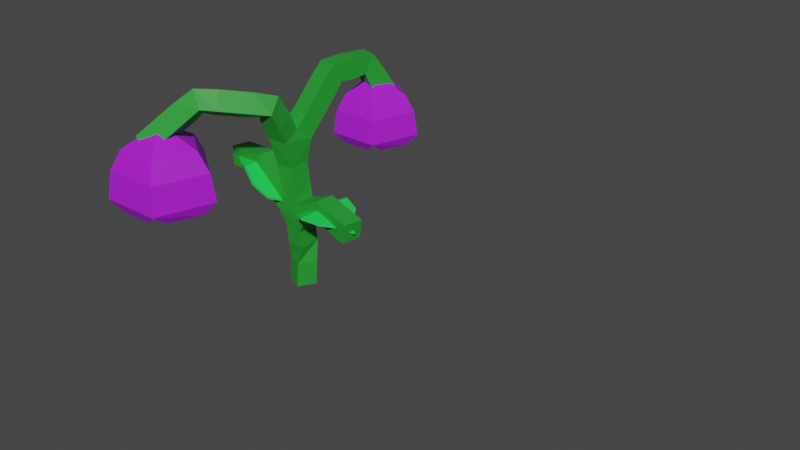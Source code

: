 # Source: glockenblume.blend  (saved by Blender 2.82.7; exported with 4.5.12 LTS)
import bpy
from mathutils import Matrix  # noqa: F401  (used for matrix-valued properties, if any)

bpy.ops.wm.read_factory_settings(use_empty=True)
scene = bpy.context.scene
scene.name = 'Scene'

# ---- collections
col_collection = bpy.data.collections.new('Collection'); scene.collection.children.link(col_collection)

# ---- materials (node trees are filled in below, after node groups)
mat_staengle = bpy.data.materials.new('staengle')
mat_staengle.use_transparent_shadow = False
mat_leaves = bpy.data.materials.new('leaves')
mat_leaves.use_transparent_shadow = False
mat_glocken = bpy.data.materials.new('glocken')
mat_glocken.use_transparent_shadow = False

# ---- material node trees
mat_staengle.use_nodes = True; mat_staengle.node_tree.nodes.clear()
_N = mat_staengle.node_tree.nodes; _L = mat_staengle.node_tree.links
n0 = _N.new('ShaderNodeOutputMaterial'); n0.name = 'Material Output'; n0.location = (300, 300)
n1 = _N.new('ShaderNodeBsdfPrincipled'); n1.name = 'Principled BSDF'; n1.location = (10, 300)
n1.distribution = 'GGX'
n1.subsurface_method = 'BURLEY'
n1.inputs[0].default_value = (0.01967, 0.3343, 0.03125, 1.0)
n1.inputs[3].default_value = 1.45
n1.inputs[27].default_value = (0.0, 0.0, 0.0, 1.0)
n1.inputs[28].default_value = 1.0
_L.new(n1.outputs[0], n0.inputs[0])
n0.is_active_output = True
mat_leaves.use_nodes = True; mat_leaves.node_tree.nodes.clear()
_N = mat_leaves.node_tree.nodes; _L = mat_leaves.node_tree.links
n0 = _N.new('ShaderNodeOutputMaterial'); n0.name = 'Material Output'; n0.location = (300, 300)
n1 = _N.new('ShaderNodeBsdfPrincipled'); n1.name = 'Principled BSDF'; n1.location = (10, 300)
n1.distribution = 'GGX'
n1.subsurface_method = 'BURLEY'
n1.inputs[0].default_value = (0.01601, 0.7743, 0.09124, 1.0)
n1.inputs[3].default_value = 1.45
n1.inputs[27].default_value = (0.0, 0.0, 0.0, 1.0)
n1.inputs[28].default_value = 1.0
_L.new(n1.outputs[0], n0.inputs[0])
n0.is_active_output = True
mat_glocken.use_nodes = True; mat_glocken.node_tree.nodes.clear()
_N = mat_glocken.node_tree.nodes; _L = mat_glocken.node_tree.links
n0 = _N.new('ShaderNodeOutputMaterial'); n0.name = 'Material Output'; n0.location = (300, 300)
n1 = _N.new('ShaderNodeBsdfPrincipled'); n1.name = 'Principled BSDF'; n1.location = (10, 300)
n1.distribution = 'GGX'
n1.subsurface_method = 'BURLEY'
n1.inputs[0].default_value = (0.4482, 0.01357, 0.8, 1.0)
n1.inputs[3].default_value = 1.45
n1.inputs[27].default_value = (0.0, 0.0, 0.0, 1.0)
n1.inputs[28].default_value = 1.0
_L.new(n1.outputs[0], n0.inputs[0])
n0.is_active_output = True

# ---- world
world_world = bpy.data.worlds.new('World'); scene.world = world_world
world_world.use_nodes = True; world_world.node_tree.nodes.clear()
_N = world_world.node_tree.nodes; _L = world_world.node_tree.links
n0 = _N.new('ShaderNodeOutputWorld'); n0.name = 'World Output'; n0.location = (300, 300)
n1 = _N.new('ShaderNodeBackground'); n1.name = 'Background'; n1.location = (10, 300)
n1.inputs[0].default_value = (0.05088, 0.05088, 0.05088, 1.0)
_L.new(n1.outputs[0], n0.inputs[0])
n0.is_active_output = True
world_world.color = (0.05088, 0.05088, 0.05088)
world_world.use_sun_shadow = False
world_world.sun_shadow_jitter_overblur = 0.0

# ---- meshes
me_circle = bpy.data.meshes.new('Circle')
me_circle.from_pydata([(0.004228, -0.02067, 0.02792), (-1.983, -2.898, 3.23), (-1.083, -2.068, 4.256), (-0.1451, -0.8015, 3.975), (-0.2408, -0.107, 2.747), (-0.004173, -0.107, 1.067), (0.02193, 1.121, 4.363), (0.2459, 2.045, 4.39), (0.5119, 2.561, 3.41), (0.9331, -0.201, 1.508), (1.969, -0.4049, 1.313), (-1.24, -0.05664, 2.067), (-2.184, 0.09155, 1.971), (-0.02087, -0.07091, -0.8508)], [(5, 9), (7, 8), (6, 7), (4, 6), (2, 1), (3, 2), (4, 3), (5, 4), (0, 5), (9, 10), (5, 11), (11, 12), (13, 0)], [])
_uv = me_circle.uv_layers.new(name='UVMap')
_uv.uv.foreach_set('vector', [])
me_circle.materials.append(mat_staengle)
me_circle.use_remesh_fix_poles = True
me_circle.use_remesh_preserve_attributes = False
me_circle.use_mirror_vertex_groups = False
me_circle.update()
me_circle_001 = bpy.data.meshes.new('Circle.001')
me_circle_001.from_pydata([], [], [])
_uv = me_circle_001.uv_layers.new(name='UVMap')
_uv.uv.foreach_set('vector', [])
me_circle_001.use_remesh_fix_poles = True
me_circle_001.use_remesh_preserve_attributes = False
me_circle_001.use_mirror_vertex_groups = False
me_circle_001.update()
me_plane = bpy.data.meshes.new('Plane')
me_plane.from_pydata([(-0.5336, -0.636, 1.465), (-0.2004, -0.07788, 1.243), (-0.4828, 0.5714, 1.432), (-0.9274, -0.7676, 1.769), (-0.8635, 0.7544, 1.726), (-1.278, -0.6573, 2.05), (-1.221, 0.6881, 2.012), (-1.687, -0.4206, 2.005), (-1.649, 0.4908, 1.979), (-2.405, 0.09845, 1.951), (-0.509, -0.6375, 1.53), (-0.4582, 0.5698, 1.496), (-0.9089, -0.7752, 1.852), (-0.845, 0.7468, 1.809), (-1.245, -0.6604, 2.137), (-1.189, 0.685, 2.1), (-1.66, -0.4235, 2.084), (-1.622, 0.4879, 2.058)], [], [(0, 2, 1), (0, 3, 4, 2), (3, 5, 6, 4), (5, 7, 8, 6), (7, 9, 8), (10, 1, 11), (10, 11, 13, 12), (12, 13, 15, 14), (14, 15, 17, 16), (16, 17, 9), (6, 8, 17, 15), (4, 6, 15, 13), (9, 7, 16), (1, 2, 11), (7, 5, 14, 16), (0, 1, 10), (5, 3, 12, 14), (8, 9, 17), (3, 0, 10, 12), (2, 4, 13, 11)])
_uv = me_plane.uv_layers.new(name='UVMap')
_uv.uv.foreach_set('vector', [0.0, 0.0, 0.0, 1.0, 1.0, 1.0, 0.0, 0.0, 0.0, 0.0, 0.0, 1.0, 0.0, 1.0, 0.0, 0.0, 0.0, 0.0, 0.0, 1.0, 0.0, 1.0, 0.0, 0.0, 0.0, 0.0, 0.0, 1.0, 0.0, 1.0, 0.0, 0.0, 0.0, 0.0, 0.0, 1.0, 0.0, 0.0, 1.0, 1.0, 0.0, 1.0, 0.0, 0.0, 0.0, 1.0, 0.0, 1.0, 0.0, 0.0, 0.0, 0.0, 0.0, 1.0, 0.0, 1.0, 0.0, 0.0, 0.0, 0.0, 0.0, 1.0, 0.0, 1.0, 0.0, 0.0, 0.0, 0.0, 0.0, 1.0, 0.0, 0.0, 0.0, 1.0, 0.0, 1.0, 0.0, 1.0, 0.0, 1.0, 0.0, 1.0, 0.0, 1.0, 0.0, 1.0, 0.0, 1.0, 0.0, 0.0, 0.0, 0.0, 0.0, 0.0, 1.0, 1.0, 0.0, 1.0, 0.0, 1.0, 0.0, 0.0, 0.0, 0.0, 0.0, 0.0, 0.0, 0.0, 0.0, 0.0, 1.0, 1.0, 0.0, 0.0, 0.0, 0.0, 0.0, 0.0, 0.0, 0.0, 0.0, 0.0, 0.0, 1.0, 0.0, 0.0, 0.0, 1.0, 0.0, 0.0, 0.0, 0.0, 0.0, 0.0, 0.0, 0.0, 0.0, 1.0, 0.0, 1.0, 0.0, 1.0, 0.0, 1.0])
me_plane.materials.append(mat_leaves)
me_plane.use_remesh_fix_poles = True
me_plane.use_remesh_preserve_attributes = False
me_plane.use_mirror_vertex_groups = False
me_plane.update()
me_plane_001 = bpy.data.meshes.new('Plane.001')
me_plane_001.from_pydata([(0.1397, -0.111, 1.159), (0.4613, -0.6816, 1.305), (0.8877, -0.9644, 1.483), (0.5158, 0.2834, 1.305), (0.9584, 0.5391, 1.483), (1.327, -0.8386, 1.417), (1.43, 0.3384, 1.417), (1.669, -0.548, 1.346), (1.747, -0.1027, 1.346), (2.089, -0.4362, 1.295), (0.4587, -0.6818, 1.349), (0.8851, -0.9646, 1.527), (0.5132, 0.2832, 1.349), (0.9558, 0.5389, 1.527), (1.325, -0.8388, 1.461), (1.428, 0.3382, 1.461), (1.667, -0.5481, 1.39), (1.745, -0.1029, 1.39)], [], [(0, 3, 1), (3, 4, 2, 1), (4, 6, 5, 2), (6, 8, 7, 5), (8, 9, 7), (0, 10, 12), (12, 10, 11, 13), (13, 11, 14, 15), (15, 14, 16, 17), (17, 16, 9), (9, 8, 17), (5, 7, 16, 14), (1, 2, 11, 10), (2, 5, 14, 11), (3, 0, 12), (8, 6, 15, 17), (0, 1, 10), (6, 4, 13, 15), (4, 3, 12, 13), (7, 9, 16)])
_uv = me_plane_001.uv_layers.new(name='UVMap')
_uv.uv.foreach_set('vector', [0.0, 0.0, 1.0, 1.0, 1.0, 0.0, 1.0, 1.0, 1.0, 1.0, 1.0, 0.0, 1.0, 0.0, 1.0, 1.0, 1.0, 1.0, 1.0, 0.0, 1.0, 0.0, 1.0, 1.0, 1.0, 1.0, 1.0, 0.0, 1.0, 0.0, 1.0, 1.0, 1.0, 1.0, 1.0, 0.0, 0.0, 0.0, 1.0, 0.0, 1.0, 1.0, 1.0, 1.0, 1.0, 0.0, 1.0, 0.0, 1.0, 1.0, 1.0, 1.0, 1.0, 0.0, 1.0, 0.0, 1.0, 1.0, 1.0, 1.0, 1.0, 0.0, 1.0, 0.0, 1.0, 1.0, 1.0, 1.0, 1.0, 0.0, 1.0, 1.0, 1.0, 1.0, 1.0, 1.0, 1.0, 1.0, 1.0, 0.0, 1.0, 0.0, 1.0, 0.0, 1.0, 0.0, 1.0, 0.0, 1.0, 0.0, 1.0, 0.0, 1.0, 0.0, 1.0, 0.0, 1.0, 0.0, 1.0, 0.0, 1.0, 0.0, 1.0, 1.0, 0.0, 0.0, 1.0, 1.0, 1.0, 1.0, 1.0, 1.0, 1.0, 1.0, 1.0, 1.0, 0.0, 0.0, 1.0, 0.0, 1.0, 0.0, 1.0, 1.0, 1.0, 1.0, 1.0, 1.0, 1.0, 1.0, 1.0, 1.0, 1.0, 1.0, 1.0, 1.0, 1.0, 1.0, 1.0, 0.0, 1.0, 1.0, 1.0, 0.0])
me_plane_001.materials.append(mat_leaves)
me_plane_001.use_remesh_fix_poles = True
me_plane_001.use_remesh_preserve_attributes = False
me_plane_001.use_mirror_vertex_groups = False
me_plane_001.update()
me_cone = bpy.data.meshes.new('Cone')
me_cone.from_pydata([(0.3126, 3.087, 3.591), (0.3126, 2.535, 3.909), (1.041, 2.558, 3.591), (0.5167, 2.387, 3.909), (0.763, 1.701, 3.591), (0.4387, 2.147, 3.909), (-0.1378, 1.701, 3.591), (0.1865, 2.147, 3.909), (-0.4162, 2.558, 3.591), (0.1086, 2.387, 3.909), (0.3126, 3.316, 3.186), (1.259, 2.628, 3.186), (0.8974, 1.516, 3.186), (-0.2722, 1.516, 3.186), (-0.6337, 2.628, 3.186), (0.3126, 3.407, 2.602), (1.346, 2.656, 2.602), (0.9513, 1.442, 2.602), (-0.3261, 1.442, 2.602), (-0.7208, 2.656, 2.602), (0.3126, 2.321, 3.493), (0.3126, 3.097, 2.606), (1.051, 2.561, 2.606), (0.7688, 1.693, 2.606), (-0.1435, 1.693, 2.606), (-0.4254, 2.561, 2.606), (1.177, 2.442, 2.358), (0.9171, 1.772, 2.354), (0.6854, 1.57, 2.358), (-0.06018, 1.57, 2.358), (-0.5001, 2.397, 2.354), (-0.3001, 1.781, 2.354), (-0.4176, 2.716, 2.356), (0.1619, 3.138, 2.356), (0.4448, 3.152, 2.361), (1.062, 2.703, 2.361), (-1.811, -1.734, 3.19), (-1.811, -2.403, 3.575), (-0.9266, -2.376, 3.19), (-1.563, -2.583, 3.575), (-1.264, -3.416, 3.19), (-1.658, -2.874, 3.575), (-2.358, -3.416, 3.19), (-1.964, -2.874, 3.575), (-2.696, -2.376, 3.19), (-2.059, -2.583, 3.575), (-1.811, -1.456, 2.698), (-0.6626, -2.29, 2.698), (-1.101, -3.641, 2.698), (-2.521, -3.641, 2.698), (-2.96, -2.29, 2.698), (-1.811, -1.345, 1.99), (-0.5569, -2.256, 1.99), (-1.036, -3.731, 1.99), (-2.586, -3.731, 1.99), (-3.065, -2.256, 1.99), (-1.811, -2.664, 3.071), (-1.811, -1.722, 1.995), (-0.9153, -2.373, 1.995), (-1.257, -3.426, 1.995), (-2.365, -3.426, 1.995), (-2.707, -2.373, 1.995), (-0.7616, -2.517, 1.693), (-1.078, -3.33, 1.689), (-1.359, -3.574, 1.694), (-2.264, -3.574, 1.694), (-2.797, -2.571, 1.689), (-2.555, -3.318, 1.689), (-2.697, -2.183, 1.691), (-1.994, -1.672, 1.691), (-1.651, -1.655, 1.697), (-0.9012, -2.199, 1.697)], [], [(0, 2, 3, 1), (2, 4, 5, 3), (4, 6, 7, 5), (3, 5, 7, 9, 1), (6, 8, 9, 7), (8, 0, 1, 9), (6, 13, 14, 8), (14, 19, 15, 10), (2, 11, 12, 4), (8, 14, 10, 0), (0, 10, 11, 2), (4, 12, 13, 6), (12, 17, 18, 13), (10, 15, 16, 11), (13, 18, 19, 14), (11, 16, 17, 12), (20, 21, 25), (20, 24, 23), (20, 22, 21), (20, 25, 24), (20, 23, 22), (24, 25, 30, 31), (22, 23, 27, 26), (21, 15, 33), (24, 18, 29), (15, 21, 34), (16, 22, 26), (17, 16, 26, 27), (23, 17, 27), (23, 24, 29, 28), (17, 23, 28), (18, 17, 28, 29), (19, 18, 31, 30), (18, 24, 31), (25, 19, 30), (25, 21, 33, 32), (15, 19, 32, 33), (19, 25, 32), (22, 16, 35), (21, 22, 35, 34), (16, 15, 34, 35), (36, 38, 39, 37), (38, 40, 41, 39), (40, 42, 43, 41), (39, 41, 43, 45, 37), (42, 44, 45, 43), (44, 36, 37, 45), (42, 49, 50, 44), (50, 55, 51, 46), (38, 47, 48, 40), (44, 50, 46, 36), (36, 46, 47, 38), (40, 48, 49, 42), (48, 53, 54, 49), (46, 51, 52, 47), (49, 54, 55, 50), (47, 52, 53, 48), (56, 57, 61), (56, 60, 59), (56, 58, 57), (56, 61, 60), (56, 59, 58), (60, 61, 66, 67), (58, 59, 63, 62), (57, 51, 69), (60, 54, 65), (51, 57, 70), (52, 58, 62), (53, 52, 62, 63), (59, 53, 63), (59, 60, 65, 64), (53, 59, 64), (54, 53, 64, 65), (55, 54, 67, 66), (54, 60, 67), (61, 55, 66), (61, 57, 69, 68), (51, 55, 68, 69), (55, 61, 68), (58, 52, 71), (57, 58, 71, 70), (52, 51, 70, 71)])
_uv = me_cone.uv_layers.new(name='UVMap')
_uv.uv.foreach_set('vector', [1.0, 0.5, 0.8, 0.5, 0.8, 1.0, 1.0, 1.0, 0.8, 0.5, 0.6, 0.5, 0.6, 1.0, 0.8, 1.0, 0.6, 0.5, 0.4, 0.5, 0.4, 1.0, 0.6, 1.0, 0.4783, 0.3242, 0.3911, 0.05584, 0.1089, 0.05584, 0.02175, 0.3242, 0.25, 0.49, 0.4, 0.5, 0.2, 0.5, 0.2, 1.0, 0.4, 1.0, 0.2, 0.5, 2.98e-08, 0.5, 2.98e-08, 1.0, 0.2, 1.0, 0.4, 0.5, 0.4, 0.5, 0.2, 0.5, 0.2, 0.5, 0.2, 0.5, 0.2, 0.5, 2.98e-08, 0.5, 2.98e-08, 0.5, 0.8, 0.5, 0.8, 0.5, 0.6, 0.5, 0.6, 0.5, 0.2, 0.5, 0.2, 0.5, 2.98e-08, 0.5, 2.98e-08, 0.5, 1.0, 0.5, 1.0, 0.5, 0.8, 0.5, 0.8, 0.5, 0.6, 0.5, 0.6, 0.5, 0.4, 0.5, 0.4, 0.5, 0.6, 0.5, 0.6, 0.5, 0.4, 0.5, 0.4, 0.5, 1.0, 0.5, 1.0, 0.5, 0.8, 0.5, 0.8, 0.5, 0.4, 0.5, 0.4, 0.5, 0.2, 0.5, 0.2, 0.5, 0.8, 0.5, 0.8, 0.5, 0.6, 0.5, 0.6, 0.5, 2.98e-08, 0.5, 2.98e-08, 0.5, 0.2, 0.5, 0.4, 0.5, 0.4, 0.5, 0.6, 0.5, 0.8, 0.5, 0.8, 0.5, 1.0, 0.5, 0.2, 0.5, 0.2, 0.5, 0.4, 0.5, 0.6, 0.5, 0.6, 0.5, 0.8, 0.5, 0.4, 0.5, 0.2, 0.5, 0.2, 0.5, 0.4, 0.5, 0.8, 0.5, 0.6, 0.5, 0.6, 0.5, 0.8, 0.5, 1.0, 0.5, 1.0, 0.5, 1.0, 0.5, 0.4, 0.5, 0.4, 0.5, 0.4, 0.5, 1.0, 0.5, 1.0, 0.5, 1.0, 0.5, 0.8, 0.5, 0.8, 0.5, 0.8, 0.5, 0.6, 0.5, 0.8, 0.5, 0.8, 0.5, 0.6, 0.5, 0.6, 0.5, 0.6, 0.5, 0.6, 0.5, 0.6, 0.5, 0.4, 0.5, 0.4, 0.5, 0.6, 0.5, 0.6, 0.5, 0.6, 0.5, 0.6, 0.5, 0.4, 0.5, 0.6, 0.5, 0.6, 0.5, 0.4, 0.5, 0.2, 0.5, 0.4, 0.5, 0.4, 0.5, 0.2, 0.5, 0.4, 0.5, 0.4, 0.5, 0.4, 0.5, 0.2, 0.5, 0.2, 0.5, 0.2, 0.5, 0.2, 0.5, 2.98e-08, 0.5, 2.98e-08, 0.5, 0.2, 0.5, 2.98e-08, 0.5, 0.2, 0.5, 0.2, 0.5, 2.98e-08, 0.5, 0.2, 0.5, 0.2, 0.5, 0.2, 0.5, 0.8, 0.5, 0.8, 0.5, 0.8, 0.5, 1.0, 0.5, 0.8, 0.5, 0.8, 0.5, 1.0, 0.5, 0.8, 0.5, 1.0, 0.5, 1.0, 0.5, 0.8, 0.5, 1.0, 0.5, 0.8, 0.5, 0.8, 1.0, 1.0, 1.0, 0.8, 0.5, 0.6, 0.5, 0.6, 1.0, 0.8, 1.0, 0.6, 0.5, 0.4, 0.5, 0.4, 1.0, 0.6, 1.0, 0.4783, 0.3242, 0.3911, 0.05584, 0.1089, 0.05584, 0.02175, 0.3242, 0.25, 0.49, 0.4, 0.5, 0.2, 0.5, 0.2, 1.0, 0.4, 1.0, 0.2, 0.5, 2.98e-08, 0.5, 2.98e-08, 1.0, 0.2, 1.0, 0.4, 0.5, 0.4, 0.5, 0.2, 0.5, 0.2, 0.5, 0.2, 0.5, 0.2, 0.5, 2.98e-08, 0.5, 2.98e-08, 0.5, 0.8, 0.5, 0.8, 0.5, 0.6, 0.5, 0.6, 0.5, 0.2, 0.5, 0.2, 0.5, 2.98e-08, 0.5, 2.98e-08, 0.5, 1.0, 0.5, 1.0, 0.5, 0.8, 0.5, 0.8, 0.5, 0.6, 0.5, 0.6, 0.5, 0.4, 0.5, 0.4, 0.5, 0.6, 0.5, 0.6, 0.5, 0.4, 0.5, 0.4, 0.5, 1.0, 0.5, 1.0, 0.5, 0.8, 0.5, 0.8, 0.5, 0.4, 0.5, 0.4, 0.5, 0.2, 0.5, 0.2, 0.5, 0.8, 0.5, 0.8, 0.5, 0.6, 0.5, 0.6, 0.5, 2.98e-08, 0.5, 2.98e-08, 0.5, 0.2, 0.5, 0.4, 0.5, 0.4, 0.5, 0.6, 0.5, 0.8, 0.5, 0.8, 0.5, 1.0, 0.5, 0.2, 0.5, 0.2, 0.5, 0.4, 0.5, 0.6, 0.5, 0.6, 0.5, 0.8, 0.5, 0.4, 0.5, 0.2, 0.5, 0.2, 0.5, 0.4, 0.5, 0.8, 0.5, 0.6, 0.5, 0.6, 0.5, 0.8, 0.5, 1.0, 0.5, 1.0, 0.5, 1.0, 0.5, 0.4, 0.5, 0.4, 0.5, 0.4, 0.5, 1.0, 0.5, 1.0, 0.5, 1.0, 0.5, 0.8, 0.5, 0.8, 0.5, 0.8, 0.5, 0.6, 0.5, 0.8, 0.5, 0.8, 0.5, 0.6, 0.5, 0.6, 0.5, 0.6, 0.5, 0.6, 0.5, 0.6, 0.5, 0.4, 0.5, 0.4, 0.5, 0.6, 0.5, 0.6, 0.5, 0.6, 0.5, 0.6, 0.5, 0.4, 0.5, 0.6, 0.5, 0.6, 0.5, 0.4, 0.5, 0.2, 0.5, 0.4, 0.5, 0.4, 0.5, 0.2, 0.5, 0.4, 0.5, 0.4, 0.5, 0.4, 0.5, 0.2, 0.5, 0.2, 0.5, 0.2, 0.5, 0.2, 0.5, 2.98e-08, 0.5, 2.98e-08, 0.5, 0.2, 0.5, 2.98e-08, 0.5, 0.2, 0.5, 0.2, 0.5, 2.98e-08, 0.5, 0.2, 0.5, 0.2, 0.5, 0.2, 0.5, 0.8, 0.5, 0.8, 0.5, 0.8, 0.5, 1.0, 0.5, 0.8, 0.5, 0.8, 0.5, 1.0, 0.5, 0.8, 0.5, 1.0, 0.5, 1.0, 0.5, 0.8, 0.5])
me_cone.materials.append(mat_glocken)
me_cone.use_remesh_fix_poles = True
me_cone.use_remesh_preserve_attributes = False
me_cone.use_mirror_vertex_groups = False
me_cone.update()

# ---- objects
ob_circle = bpy.data.objects.new('Circle', me_circle)
ob_circle_001 = bpy.data.objects.new('Circle.001', me_circle_001)
ob_plane = bpy.data.objects.new('Plane', me_plane)
ob_plane_001 = bpy.data.objects.new('Plane.001', me_plane_001)
ob_cone = bpy.data.objects.new('Cone', me_cone)

# ---- transforms, parenting, visibility, modifiers, constraints
ob_circle.location = (-0.06456, 0.0, 0.0)
ob_circle.lineart.crease_threshold = 0.0
_m = ob_circle.modifiers.new('Skin', 'SKIN')
ob_circle_001.location = (9.342, 0.0, 0.0)
ob_circle_001.lineart.crease_threshold = 0.0
_m = ob_circle_001.modifiers.new('Skin', 'SKIN')
ob_plane.location = (-0.06456, 0.0, 0.0)
ob_plane.lineart.crease_threshold = 0.0
ob_plane_001.location = (-0.06456, 0.0, 0.0)
ob_plane_001.lineart.crease_threshold = 0.0
ob_cone.location = (0.0, 0.0, 0.0)
ob_cone.lineart.crease_threshold = 0.0

# ---- collection membership
col_collection.objects.link(ob_circle)
col_collection.objects.link(ob_circle_001)
col_collection.objects.link(ob_plane)
col_collection.objects.link(ob_plane_001)
col_collection.objects.link(ob_cone)

# ---- scene / render settings (as saved in the file)
scene.frame_start = 1; scene.frame_end = 250; scene.frame_set(1)
scene.render.engine = 'BLENDER_EEVEE_NEXT'
scene.cycles.use_denoising = False
scene.cycles.samples = 128
scene.cycles.sampling_pattern = 'TABULATED_SOBOL'
scene.cycles.use_adaptive_sampling = False
scene.cycles.use_light_tree = False
scene.view_settings.view_transform = 'Filmic'
bpy.context.view_layer.update()

# ---- added for rendering (the .blend has no active camera and no usable light): camera, sun
cam_auto = bpy.data.cameras.new('AutoCamera')
cam_auto.lens = 50.0
cam_auto.sensor_width = 36.0
cam_auto.clip_end = 1000.0
ob_auto_camera = bpy.data.objects.new('AutoCamera', cam_auto)
scene.collection.objects.link(ob_auto_camera)
ob_auto_camera.location = (17.2619, -17.1097, 13.0952)
ob_auto_camera.rotation_euler = (1.09748, -7.21219e-08, 0.694738)
scene.camera = ob_auto_camera
light_auto_sun = bpy.data.lights.new('AutoSun', 'SUN')
light_auto_sun.energy = 3.0
light_auto_sun.angle = 0.0523599
ob_auto_sun = bpy.data.objects.new('AutoSun', light_auto_sun)
scene.collection.objects.link(ob_auto_sun)
ob_auto_sun.rotation_euler = (0.872665, 0.174533, 0.523599)
bpy.context.view_layer.update()
